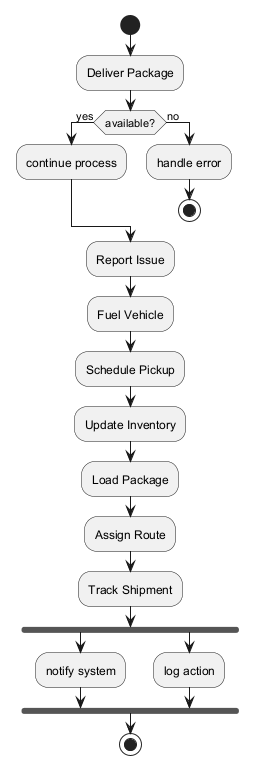

The diagram above was rendered by PlantUML. Its source (embedded in the PNG):
@startuml

start
:Deliver Package;
if (available?) then (yes)
:continue process;
else (no)
:handle error;
stop
endif
:Report Issue;
:Fuel Vehicle;
:Schedule Pickup;
:Update Inventory;
:Load Package;
:Assign Route;
:Track Shipment;
fork
:notify system;
fork again
:log action;
end fork
stop
@enduml